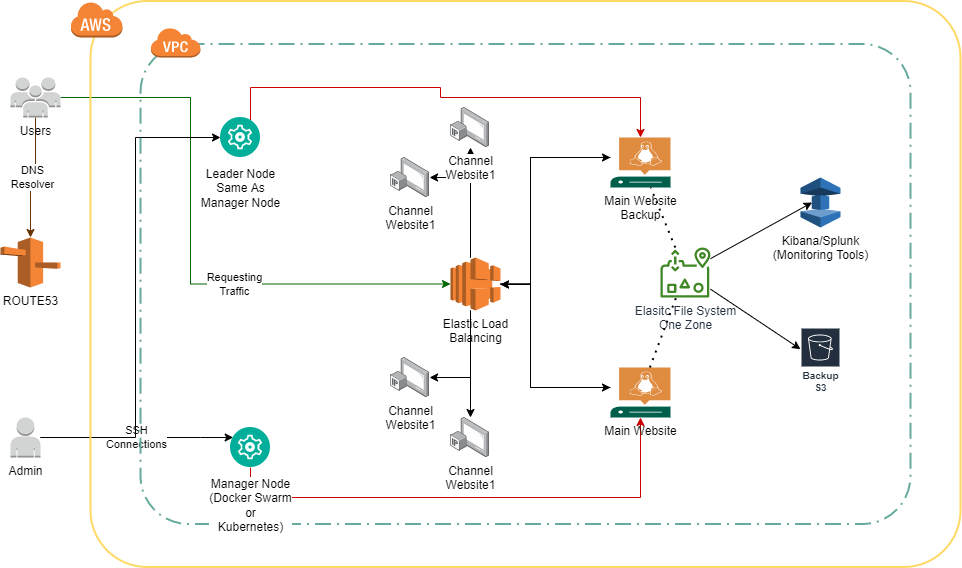

The diagram above was exported from draw.io. Its source (the exported page's mxGraphModel, read from the mxfile embedded in the PNG):
<mxGraphModel dx="1422" dy="804" grid="1" gridSize="10" guides="1" tooltips="1" connect="1" arrows="1" fold="1" page="1" pageScale="1" pageWidth="1169" pageHeight="827" math="0" shadow="0">
  <root>
    <mxCell id="0" />
    <mxCell id="1" parent="0" />
    <mxCell id="1TfXdyiqyPWWN-FMt2iF-13" value="DNS&lt;br&gt;Resolver" style="edgeStyle=orthogonalEdgeStyle;rounded=0;orthogonalLoop=1;jettySize=auto;html=1;entryX=0.5;entryY=0;entryDx=0;entryDy=0;entryPerimeter=0;strokeColor=#663300;" edge="1" parent="1" source="1TfXdyiqyPWWN-FMt2iF-1" target="1TfXdyiqyPWWN-FMt2iF-12">
      <mxGeometry relative="1" as="geometry" />
    </mxCell>
    <mxCell id="1TfXdyiqyPWWN-FMt2iF-20" value="Requesting&lt;br&gt;Traffic" style="edgeStyle=orthogonalEdgeStyle;rounded=0;orthogonalLoop=1;jettySize=auto;html=1;entryX=0;entryY=0.5;entryDx=0;entryDy=0;entryPerimeter=0;strokeColor=#006600;" edge="1" parent="1" source="1TfXdyiqyPWWN-FMt2iF-1" target="1TfXdyiqyPWWN-FMt2iF-19">
      <mxGeometry x="0.2489" relative="1" as="geometry">
        <Array as="points">
          <mxPoint x="200" y="180" />
          <mxPoint x="200" y="367" />
        </Array>
        <mxPoint as="offset" />
      </mxGeometry>
    </mxCell>
    <mxCell id="1TfXdyiqyPWWN-FMt2iF-1" value="Users" style="outlineConnect=0;dashed=0;verticalLabelPosition=bottom;verticalAlign=top;align=center;html=1;shape=mxgraph.aws3.users;fillColor=#D2D3D3;gradientColor=none;" vertex="1" parent="1">
      <mxGeometry x="20" y="160" width="50" height="40" as="geometry" />
    </mxCell>
    <mxCell id="1TfXdyiqyPWWN-FMt2iF-16" value="SSH&lt;br&gt;Connections" style="edgeStyle=orthogonalEdgeStyle;rounded=0;orthogonalLoop=1;jettySize=auto;html=1;" edge="1" parent="1" source="1TfXdyiqyPWWN-FMt2iF-2" target="1TfXdyiqyPWWN-FMt2iF-14">
      <mxGeometry relative="1" as="geometry">
        <Array as="points">
          <mxPoint x="210" y="520" />
          <mxPoint x="210" y="520" />
        </Array>
      </mxGeometry>
    </mxCell>
    <mxCell id="1TfXdyiqyPWWN-FMt2iF-18" style="edgeStyle=orthogonalEdgeStyle;rounded=0;orthogonalLoop=1;jettySize=auto;html=1;entryX=0;entryY=0.5;entryDx=0;entryDy=0;strokeColor=#000000;" edge="1" parent="1" source="1TfXdyiqyPWWN-FMt2iF-2" target="1TfXdyiqyPWWN-FMt2iF-15">
      <mxGeometry relative="1" as="geometry">
        <Array as="points">
          <mxPoint x="145" y="520" />
          <mxPoint x="145" y="220" />
        </Array>
      </mxGeometry>
    </mxCell>
    <mxCell id="1TfXdyiqyPWWN-FMt2iF-2" value="Admin" style="outlineConnect=0;dashed=0;verticalLabelPosition=bottom;verticalAlign=top;align=center;html=1;shape=mxgraph.aws3.user;fillColor=#D2D3D3;gradientColor=none;" vertex="1" parent="1">
      <mxGeometry x="20" y="500" width="30" height="40" as="geometry" />
    </mxCell>
    <mxCell id="1TfXdyiqyPWWN-FMt2iF-4" value="" style="rounded=1;arcSize=10;dashed=0;fillColor=none;gradientColor=none;strokeWidth=2;strokeColor=#FFD966;" vertex="1" parent="1">
      <mxGeometry x="100" y="83.5" width="870" height="566" as="geometry" />
    </mxCell>
    <mxCell id="1TfXdyiqyPWWN-FMt2iF-7" value="" style="dashed=0;html=1;shape=mxgraph.aws3.cloud;fillColor=#F58536;gradientColor=none;dashed=0;" vertex="1" parent="1">
      <mxGeometry x="80" y="84" width="52" height="36" as="geometry" />
    </mxCell>
    <mxCell id="1TfXdyiqyPWWN-FMt2iF-8" value="" style="rounded=1;arcSize=10;dashed=1;fillColor=none;gradientColor=none;dashPattern=8 3 1 3;strokeWidth=2;strokeColor=#67AB9F;" vertex="1" parent="1">
      <mxGeometry x="150" y="126.5" width="770" height="480" as="geometry" />
    </mxCell>
    <mxCell id="1TfXdyiqyPWWN-FMt2iF-11" value="" style="outlineConnect=0;dashed=0;verticalLabelPosition=bottom;verticalAlign=top;align=center;html=1;shape=mxgraph.aws3.virtual_private_cloud;fillColor=#F58534;gradientColor=none;" vertex="1" parent="1">
      <mxGeometry x="160" y="110" width="50" height="30" as="geometry" />
    </mxCell>
    <mxCell id="1TfXdyiqyPWWN-FMt2iF-12" value="ROUTE53" style="outlineConnect=0;dashed=0;verticalLabelPosition=bottom;verticalAlign=top;align=center;html=1;shape=mxgraph.aws3.route_53;fillColor=#F58536;gradientColor=none;rounded=0;sketch=0;" vertex="1" parent="1">
      <mxGeometry x="10" y="320" width="60" height="50" as="geometry" />
    </mxCell>
    <mxCell id="1TfXdyiqyPWWN-FMt2iF-41" style="edgeStyle=orthogonalEdgeStyle;rounded=0;orthogonalLoop=1;jettySize=auto;html=1;fillColor=#dae8fc;strokeColor=#CC0000;" edge="1" parent="1" source="1TfXdyiqyPWWN-FMt2iF-14" target="1TfXdyiqyPWWN-FMt2iF-32">
      <mxGeometry relative="1" as="geometry">
        <Array as="points">
          <mxPoint x="260" y="580" />
          <mxPoint x="650" y="580" />
        </Array>
      </mxGeometry>
    </mxCell>
    <mxCell id="1TfXdyiqyPWWN-FMt2iF-14" value="&lt;font color=&quot;#000000&quot;&gt;Manager Node&lt;br&gt;(Docker Swarm&lt;br&gt;or&lt;br&gt;Kubernetes)&lt;br&gt;&lt;/font&gt;" style="aspect=fixed;perimeter=ellipsePerimeter;html=1;align=center;shadow=0;dashed=0;fontColor=#4277BB;labelBackgroundColor=#ffffff;fontSize=12;spacingTop=3;image;image=img/lib/ibm/management/cluster_management.svg;rounded=0;sketch=0;" vertex="1" parent="1">
      <mxGeometry x="240" y="510" width="40" height="40" as="geometry" />
    </mxCell>
    <mxCell id="1TfXdyiqyPWWN-FMt2iF-40" style="edgeStyle=orthogonalEdgeStyle;rounded=0;orthogonalLoop=1;jettySize=auto;html=1;fillColor=#f8cecc;strokeColor=#CC0000;" edge="1" parent="1" source="1TfXdyiqyPWWN-FMt2iF-15" target="1TfXdyiqyPWWN-FMt2iF-31">
      <mxGeometry relative="1" as="geometry">
        <Array as="points">
          <mxPoint x="260" y="170" />
          <mxPoint x="450" y="170" />
          <mxPoint x="450" y="180" />
          <mxPoint x="650" y="180" />
        </Array>
      </mxGeometry>
    </mxCell>
    <mxCell id="1TfXdyiqyPWWN-FMt2iF-15" value="&lt;font color=&quot;#000000&quot;&gt;Leader Node&lt;br&gt;Same As&lt;br&gt;Manager Node&lt;br&gt;&lt;/font&gt;" style="aspect=fixed;perimeter=ellipsePerimeter;html=1;align=center;shadow=0;dashed=0;fontColor=#4277BB;labelBackgroundColor=#ffffff;fontSize=12;spacingTop=3;image;image=img/lib/ibm/management/cluster_management.svg;rounded=0;sketch=0;" vertex="1" parent="1">
      <mxGeometry x="230" y="200" width="40" height="40" as="geometry" />
    </mxCell>
    <mxCell id="1TfXdyiqyPWWN-FMt2iF-26" style="edgeStyle=orthogonalEdgeStyle;rounded=0;orthogonalLoop=1;jettySize=auto;html=1;" edge="1" parent="1" source="1TfXdyiqyPWWN-FMt2iF-19" target="1TfXdyiqyPWWN-FMt2iF-23">
      <mxGeometry relative="1" as="geometry">
        <Array as="points">
          <mxPoint x="480" y="260" />
        </Array>
      </mxGeometry>
    </mxCell>
    <mxCell id="1TfXdyiqyPWWN-FMt2iF-27" style="edgeStyle=orthogonalEdgeStyle;rounded=0;orthogonalLoop=1;jettySize=auto;html=1;" edge="1" parent="1" source="1TfXdyiqyPWWN-FMt2iF-19" target="1TfXdyiqyPWWN-FMt2iF-22">
      <mxGeometry relative="1" as="geometry">
        <Array as="points">
          <mxPoint x="480" y="260" />
        </Array>
      </mxGeometry>
    </mxCell>
    <mxCell id="1TfXdyiqyPWWN-FMt2iF-28" style="edgeStyle=orthogonalEdgeStyle;rounded=0;orthogonalLoop=1;jettySize=auto;html=1;" edge="1" parent="1" source="1TfXdyiqyPWWN-FMt2iF-19" target="1TfXdyiqyPWWN-FMt2iF-24">
      <mxGeometry relative="1" as="geometry">
        <Array as="points">
          <mxPoint x="480" y="460" />
        </Array>
      </mxGeometry>
    </mxCell>
    <mxCell id="1TfXdyiqyPWWN-FMt2iF-30" style="edgeStyle=orthogonalEdgeStyle;rounded=0;orthogonalLoop=1;jettySize=auto;html=1;" edge="1" parent="1" source="1TfXdyiqyPWWN-FMt2iF-19" target="1TfXdyiqyPWWN-FMt2iF-25">
      <mxGeometry relative="1" as="geometry">
        <Array as="points">
          <mxPoint x="480" y="460" />
        </Array>
      </mxGeometry>
    </mxCell>
    <mxCell id="1TfXdyiqyPWWN-FMt2iF-33" style="edgeStyle=orthogonalEdgeStyle;rounded=0;orthogonalLoop=1;jettySize=auto;html=1;" edge="1" parent="1" source="1TfXdyiqyPWWN-FMt2iF-19" target="1TfXdyiqyPWWN-FMt2iF-32">
      <mxGeometry relative="1" as="geometry">
        <Array as="points">
          <mxPoint x="540" y="367" />
          <mxPoint x="540" y="470" />
        </Array>
      </mxGeometry>
    </mxCell>
    <mxCell id="1TfXdyiqyPWWN-FMt2iF-34" style="edgeStyle=orthogonalEdgeStyle;rounded=0;orthogonalLoop=1;jettySize=auto;html=1;" edge="1" parent="1" source="1TfXdyiqyPWWN-FMt2iF-19" target="1TfXdyiqyPWWN-FMt2iF-31">
      <mxGeometry relative="1" as="geometry">
        <Array as="points">
          <mxPoint x="540" y="367" />
          <mxPoint x="540" y="240" />
        </Array>
      </mxGeometry>
    </mxCell>
    <mxCell id="1TfXdyiqyPWWN-FMt2iF-19" value="Elastic Load&lt;br&gt;Balancing" style="outlineConnect=0;dashed=0;verticalLabelPosition=bottom;verticalAlign=top;align=center;html=1;shape=mxgraph.aws3.elastic_load_balancing;fillColor=#F58534;gradientColor=none;" vertex="1" parent="1">
      <mxGeometry x="460" y="340" width="50" height="53" as="geometry" />
    </mxCell>
    <mxCell id="1TfXdyiqyPWWN-FMt2iF-22" value="Channel&lt;br&gt;Website1" style="points=[];aspect=fixed;html=1;align=center;shadow=0;dashed=0;image;image=img/lib/allied_telesis/computer_and_terminals/IP_TV.svg;rounded=0;sketch=0;" vertex="1" parent="1">
      <mxGeometry x="460" y="190" width="39.05" height="40" as="geometry" />
    </mxCell>
    <mxCell id="1TfXdyiqyPWWN-FMt2iF-23" value="Channel&lt;br&gt;Website1" style="points=[];aspect=fixed;html=1;align=center;shadow=0;dashed=0;image;image=img/lib/allied_telesis/computer_and_terminals/IP_TV.svg;rounded=0;sketch=0;" vertex="1" parent="1">
      <mxGeometry x="400" y="240" width="39.05" height="40" as="geometry" />
    </mxCell>
    <mxCell id="1TfXdyiqyPWWN-FMt2iF-24" value="Channel&lt;br&gt;Website1" style="points=[];aspect=fixed;html=1;align=center;shadow=0;dashed=0;image;image=img/lib/allied_telesis/computer_and_terminals/IP_TV.svg;rounded=0;sketch=0;" vertex="1" parent="1">
      <mxGeometry x="400" y="440" width="39.05" height="40" as="geometry" />
    </mxCell>
    <mxCell id="1TfXdyiqyPWWN-FMt2iF-25" value="Channel&lt;br&gt;Website1" style="points=[];aspect=fixed;html=1;align=center;shadow=0;dashed=0;image;image=img/lib/allied_telesis/computer_and_terminals/IP_TV.svg;rounded=0;sketch=0;" vertex="1" parent="1">
      <mxGeometry x="460" y="500" width="39.05" height="40" as="geometry" />
    </mxCell>
    <mxCell id="1TfXdyiqyPWWN-FMt2iF-46" style="edgeStyle=orthogonalEdgeStyle;rounded=0;orthogonalLoop=1;jettySize=auto;html=1;" edge="1" parent="1" source="1TfXdyiqyPWWN-FMt2iF-31" target="1TfXdyiqyPWWN-FMt2iF-19">
      <mxGeometry relative="1" as="geometry">
        <Array as="points">
          <mxPoint x="540" y="240" />
          <mxPoint x="540" y="367" />
        </Array>
      </mxGeometry>
    </mxCell>
    <mxCell id="1TfXdyiqyPWWN-FMt2iF-31" value="Main Website&lt;br&gt;Backup" style="sketch=0;pointerEvents=1;shadow=0;dashed=0;html=1;strokeColor=none;fillColor=#005F4B;labelPosition=center;verticalLabelPosition=bottom;verticalAlign=top;align=center;outlineConnect=0;shape=mxgraph.veeam2.linux_server;rounded=0;fontColor=#000000;" vertex="1" parent="1">
      <mxGeometry x="620" y="220" width="60" height="50" as="geometry" />
    </mxCell>
    <mxCell id="1TfXdyiqyPWWN-FMt2iF-45" style="edgeStyle=orthogonalEdgeStyle;rounded=0;orthogonalLoop=1;jettySize=auto;html=1;" edge="1" parent="1" source="1TfXdyiqyPWWN-FMt2iF-32" target="1TfXdyiqyPWWN-FMt2iF-19">
      <mxGeometry relative="1" as="geometry">
        <Array as="points">
          <mxPoint x="540" y="470" />
          <mxPoint x="540" y="367" />
        </Array>
      </mxGeometry>
    </mxCell>
    <mxCell id="1TfXdyiqyPWWN-FMt2iF-32" value="Main Website" style="sketch=0;pointerEvents=1;shadow=0;dashed=0;html=1;strokeColor=none;fillColor=#005F4B;labelPosition=center;verticalLabelPosition=bottom;verticalAlign=top;align=center;outlineConnect=0;shape=mxgraph.veeam2.linux_server;rounded=0;fontColor=#000000;" vertex="1" parent="1">
      <mxGeometry x="620" y="450" width="60" height="50" as="geometry" />
    </mxCell>
    <mxCell id="1TfXdyiqyPWWN-FMt2iF-35" value="Elasitc File System&lt;br&gt;One Zone" style="sketch=0;outlineConnect=0;fontColor=#232F3E;gradientColor=none;fillColor=#3F8624;strokeColor=none;dashed=0;verticalLabelPosition=bottom;verticalAlign=top;align=center;html=1;fontSize=12;fontStyle=0;aspect=fixed;pointerEvents=1;shape=mxgraph.aws4.elastic_file_system_one_zone_infrequent_access;rounded=0;" vertex="1" parent="1">
      <mxGeometry x="670" y="330" width="50" height="50" as="geometry" />
    </mxCell>
    <mxCell id="1TfXdyiqyPWWN-FMt2iF-36" value="" style="endArrow=none;dashed=1;html=1;dashPattern=1 3;strokeWidth=2;rounded=1;sketch=0;fontColor=#000000;curved=0;" edge="1" parent="1" source="1TfXdyiqyPWWN-FMt2iF-35" target="1TfXdyiqyPWWN-FMt2iF-31">
      <mxGeometry width="50" height="50" relative="1" as="geometry">
        <mxPoint x="413.70000000000005" y="600.4532234609792" as="sourcePoint" />
        <mxPoint x="560" y="632.3654871546291" as="targetPoint" />
      </mxGeometry>
    </mxCell>
    <mxCell id="1TfXdyiqyPWWN-FMt2iF-37" value="" style="endArrow=none;dashed=1;html=1;dashPattern=1 3;strokeWidth=2;rounded=1;sketch=0;fontColor=#000000;curved=0;" edge="1" parent="1" source="1TfXdyiqyPWWN-FMt2iF-32" target="1TfXdyiqyPWWN-FMt2iF-35">
      <mxGeometry width="50" height="50" relative="1" as="geometry">
        <mxPoint x="820" y="539.9993342708735" as="sourcePoint" />
        <mxPoint x="820" y="419.95" as="targetPoint" />
      </mxGeometry>
    </mxCell>
    <mxCell id="1TfXdyiqyPWWN-FMt2iF-38" value="Backup&lt;br&gt;S3" style="sketch=0;outlineConnect=0;fontColor=#232F3E;gradientColor=none;strokeColor=#ffffff;fillColor=#232F3E;dashed=0;verticalLabelPosition=middle;verticalAlign=bottom;align=center;html=1;fontSize=10;fontStyle=1;spacing=3;shape=mxgraph.aws4.productIcon;prIcon=mxgraph.aws4.s3;rounded=0;" vertex="1" parent="1">
      <mxGeometry x="810" y="410" width="40" height="70" as="geometry" />
    </mxCell>
    <mxCell id="1TfXdyiqyPWWN-FMt2iF-39" value="Kibana/Splunk&lt;br&gt;(Monitoring Tools)" style="outlineConnect=0;dashed=0;verticalLabelPosition=bottom;verticalAlign=top;align=center;html=1;shape=mxgraph.aws3.elasticache;fillColor=#2E73B8;gradientColor=none;rounded=0;sketch=0;fontColor=#000000;" vertex="1" parent="1">
      <mxGeometry x="810" y="260" width="40" height="50" as="geometry" />
    </mxCell>
    <mxCell id="1TfXdyiqyPWWN-FMt2iF-42" value="" style="endArrow=classic;html=1;rounded=1;sketch=0;fontColor=#000000;curved=0;" edge="1" parent="1" source="1TfXdyiqyPWWN-FMt2iF-35" target="1TfXdyiqyPWWN-FMt2iF-38">
      <mxGeometry width="50" height="50" relative="1" as="geometry">
        <mxPoint x="793.2266405062717" y="530.0006657291265" as="sourcePoint" />
        <mxPoint x="750" y="610.05" as="targetPoint" />
      </mxGeometry>
    </mxCell>
    <mxCell id="1TfXdyiqyPWWN-FMt2iF-43" value="" style="endArrow=classic;html=1;rounded=1;sketch=0;fontColor=#000000;curved=0;entryX=0.29;entryY=0.5;entryDx=0;entryDy=0;entryPerimeter=0;" edge="1" parent="1" source="1TfXdyiqyPWWN-FMt2iF-35" target="1TfXdyiqyPWWN-FMt2iF-39">
      <mxGeometry width="50" height="50" relative="1" as="geometry">
        <mxPoint x="863.2266405062717" y="560.0006657291265" as="sourcePoint" />
        <mxPoint x="820" y="640.05" as="targetPoint" />
      </mxGeometry>
    </mxCell>
  </root>
</mxGraphModel>